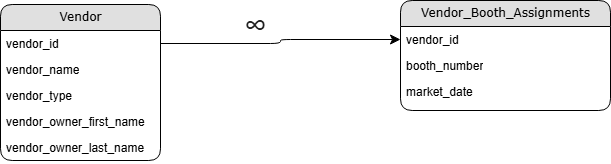

The diagram above was exported from draw.io. Its source (the exported page's mxGraphModel, read from the mxfile embedded in the PNG):
<mxGraphModel dx="2074" dy="1098" grid="1" gridSize="10" guides="1" tooltips="1" connect="1" arrows="1" fold="1" page="1" pageScale="1" pageWidth="1100" pageHeight="850" background="none" math="0" shadow="0">
  <root>
    <mxCell id="0" />
    <mxCell id="1" parent="0" />
    <mxCell id="21ea969265ad0168-6" value="Vendor" style="swimlane;html=1;fontStyle=0;childLayout=stackLayout;horizontal=1;startSize=26;fillColor=#e0e0e0;horizontalStack=0;resizeParent=1;resizeLast=0;collapsible=1;marginBottom=0;swimlaneFillColor=#ffffff;align=center;rounded=1;shadow=0;comic=0;labelBackgroundColor=none;strokeWidth=1;fontFamily=Verdana;fontSize=12" parent="1" vertex="1">
      <mxGeometry x="240" y="324" width="160" height="156" as="geometry" />
    </mxCell>
    <mxCell id="21ea969265ad0168-7" value="vendor_id" style="text;html=1;strokeColor=none;fillColor=none;spacingLeft=4;spacingRight=4;whiteSpace=wrap;overflow=hidden;rotatable=0;points=[[0,0.5],[1,0.5]];portConstraint=eastwest;" parent="21ea969265ad0168-6" vertex="1">
      <mxGeometry y="26" width="160" height="26" as="geometry" />
    </mxCell>
    <mxCell id="21ea969265ad0168-8" value="vendor_name" style="text;html=1;strokeColor=none;fillColor=none;spacingLeft=4;spacingRight=4;whiteSpace=wrap;overflow=hidden;rotatable=0;points=[[0,0.5],[1,0.5]];portConstraint=eastwest;" parent="21ea969265ad0168-6" vertex="1">
      <mxGeometry y="52" width="160" height="26" as="geometry" />
    </mxCell>
    <mxCell id="21ea969265ad0168-9" value="vendor_type" style="text;html=1;strokeColor=none;fillColor=none;spacingLeft=4;spacingRight=4;whiteSpace=wrap;overflow=hidden;rotatable=0;points=[[0,0.5],[1,0.5]];portConstraint=eastwest;" parent="21ea969265ad0168-6" vertex="1">
      <mxGeometry y="78" width="160" height="26" as="geometry" />
    </mxCell>
    <mxCell id="OzLT5SPawVHgdBQGZIg4-1" value="vendor_owner_first_name" style="text;html=1;strokeColor=none;fillColor=none;spacingLeft=4;spacingRight=4;whiteSpace=wrap;overflow=hidden;rotatable=0;points=[[0,0.5],[1,0.5]];portConstraint=eastwest;" vertex="1" parent="21ea969265ad0168-6">
      <mxGeometry y="104" width="160" height="26" as="geometry" />
    </mxCell>
    <mxCell id="OzLT5SPawVHgdBQGZIg4-2" value="vendor_owner_last_name" style="text;html=1;strokeColor=none;fillColor=none;spacingLeft=4;spacingRight=4;whiteSpace=wrap;overflow=hidden;rotatable=0;points=[[0,0.5],[1,0.5]];portConstraint=eastwest;" vertex="1" parent="21ea969265ad0168-6">
      <mxGeometry y="130" width="160" height="26" as="geometry" />
    </mxCell>
    <mxCell id="21ea969265ad0168-10" value="Vendor_Booth_Assignments" style="swimlane;html=1;fontStyle=0;childLayout=stackLayout;horizontal=1;startSize=26;fillColor=#e0e0e0;horizontalStack=0;resizeParent=1;resizeLast=0;collapsible=1;marginBottom=0;swimlaneFillColor=#ffffff;align=center;rounded=1;shadow=0;comic=0;labelBackgroundColor=none;strokeWidth=1;fontFamily=Verdana;fontSize=12" parent="1" vertex="1">
      <mxGeometry x="640" y="320" width="210" height="110" as="geometry" />
    </mxCell>
    <mxCell id="21ea969265ad0168-11" value="vendor_id" style="text;html=1;strokeColor=none;fillColor=none;spacingLeft=4;spacingRight=4;whiteSpace=wrap;overflow=hidden;rotatable=0;points=[[0,0.5],[1,0.5]];portConstraint=eastwest;" parent="21ea969265ad0168-10" vertex="1">
      <mxGeometry y="26" width="210" height="26" as="geometry" />
    </mxCell>
    <mxCell id="21ea969265ad0168-12" value="booth_number" style="text;html=1;strokeColor=none;fillColor=none;spacingLeft=4;spacingRight=4;whiteSpace=wrap;overflow=hidden;rotatable=0;points=[[0,0.5],[1,0.5]];portConstraint=eastwest;" parent="21ea969265ad0168-10" vertex="1">
      <mxGeometry y="52" width="210" height="26" as="geometry" />
    </mxCell>
    <mxCell id="21ea969265ad0168-52" value="market_date" style="text;html=1;strokeColor=none;fillColor=none;spacingLeft=4;spacingRight=4;whiteSpace=wrap;overflow=hidden;rotatable=0;points=[[0,0.5],[1,0.5]];portConstraint=eastwest;" parent="21ea969265ad0168-10" vertex="1">
      <mxGeometry y="78" width="210" height="26" as="geometry" />
    </mxCell>
    <mxCell id="21ea969265ad0168-40" style="edgeStyle=orthogonalEdgeStyle;html=1;entryX=0;entryY=0.5;labelBackgroundColor=none;startFill=0;startSize=8;endFill=1;endSize=8;fontFamily=Verdana;fontSize=12;entryDx=0;entryDy=0;exitX=1;exitY=0.5;exitDx=0;exitDy=0;" parent="1" source="21ea969265ad0168-7" target="21ea969265ad0168-11" edge="1">
      <mxGeometry relative="1" as="geometry">
        <mxPoint x="470" y="330" as="sourcePoint" />
      </mxGeometry>
    </mxCell>
    <mxCell id="OzLT5SPawVHgdBQGZIg4-3" value="&lt;span style=&quot;color: rgb(31, 31, 31); font-family: &amp;quot;Google Sans&amp;quot;, Arial, sans-serif; font-size: 32px; text-align: left; text-wrap-mode: wrap; background-color: rgb(255, 255, 255);&quot;&gt;∞&lt;/span&gt;" style="text;html=1;align=center;verticalAlign=middle;resizable=0;points=[];autosize=1;strokeColor=none;fillColor=none;" vertex="1" parent="1">
      <mxGeometry x="470" y="320" width="50" height="50" as="geometry" />
    </mxCell>
  </root>
</mxGraphModel>